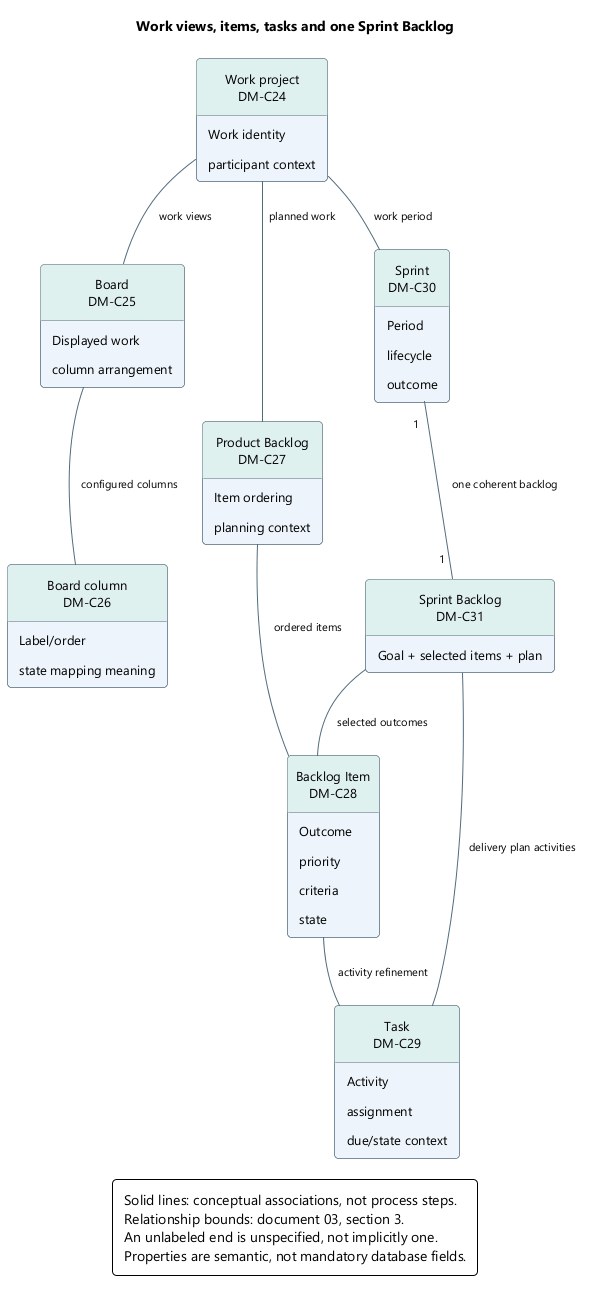

The diagram above was rendered by PlantUML. Its source (embedded in the PNG):
@startuml
skinparam backgroundColor white
skinparam defaultFontName Segoe UI
skinparam defaultFontSize 13
skinparam shadowing false
skinparam roundcorner 8
skinparam ArrowColor #526B7B
skinparam ArrowFontSize 11
skinparam packageStyle rectangle
skinparam classAttributeIconSize 0
hide circle
skinparam classBackgroundColor #EDF4FB
skinparam classBorderColor #526B7B
skinparam classHeaderBackgroundColor #DFF1EF
skinparam noteBackgroundColor #FFF3DF
skinparam noteBorderColor #B99557
skinparam rectangleBackgroundColor #EDF4FB
skinparam rectangleBorderColor #526B7B
skinparam activityBackgroundColor #EDF4FB
skinparam activityBorderColor #526B7B
skinparam activityDiamondBackgroundColor #DFF1EF
skinparam activityDiamondBorderColor #458F88
skinparam padding 6
skinparam nodesep 35
skinparam ranksep 40
hide empty members
title Work views, items, tasks and one Sprint Backlog
top to bottom direction
class "Work project\nDM-C24" as project {
  Work identity
  participant context
}
class "Board\nDM-C25" as board {
  Displayed work
  column arrangement
}
class "Board column\nDM-C26" as column {
  Label/order
  state mapping meaning
}
class "Product Backlog\nDM-C27" as backlog {
  Item ordering
  planning context
}
class "Backlog Item\nDM-C28" as item {
  Outcome
  priority
  criteria
  state
}
class "Task\nDM-C29" as task {
  Activity
  assignment
  due/state context
}
class "Sprint\nDM-C30" as sprint {
  Period
  lifecycle
  outcome
}
class "Sprint Backlog\nDM-C31" as sprintbacklog {
  Goal + selected items + plan
}
project -- board : work views
board -- column : configured columns
project -- backlog : planned work
backlog -- item : ordered items
item -- task : activity refinement
project -- sprint : work period
sprint "1" -- "1" sprintbacklog : one coherent backlog
sprintbacklog -- item : selected outcomes
sprintbacklog -- task : delivery plan activities
legend bottom
Solid lines: conceptual associations, not process steps.
Relationship bounds: document 03, section 3.
An unlabeled end is unspecified, not implicitly one.
Properties are semantic, not mandatory database fields.
endlegend
@enduml